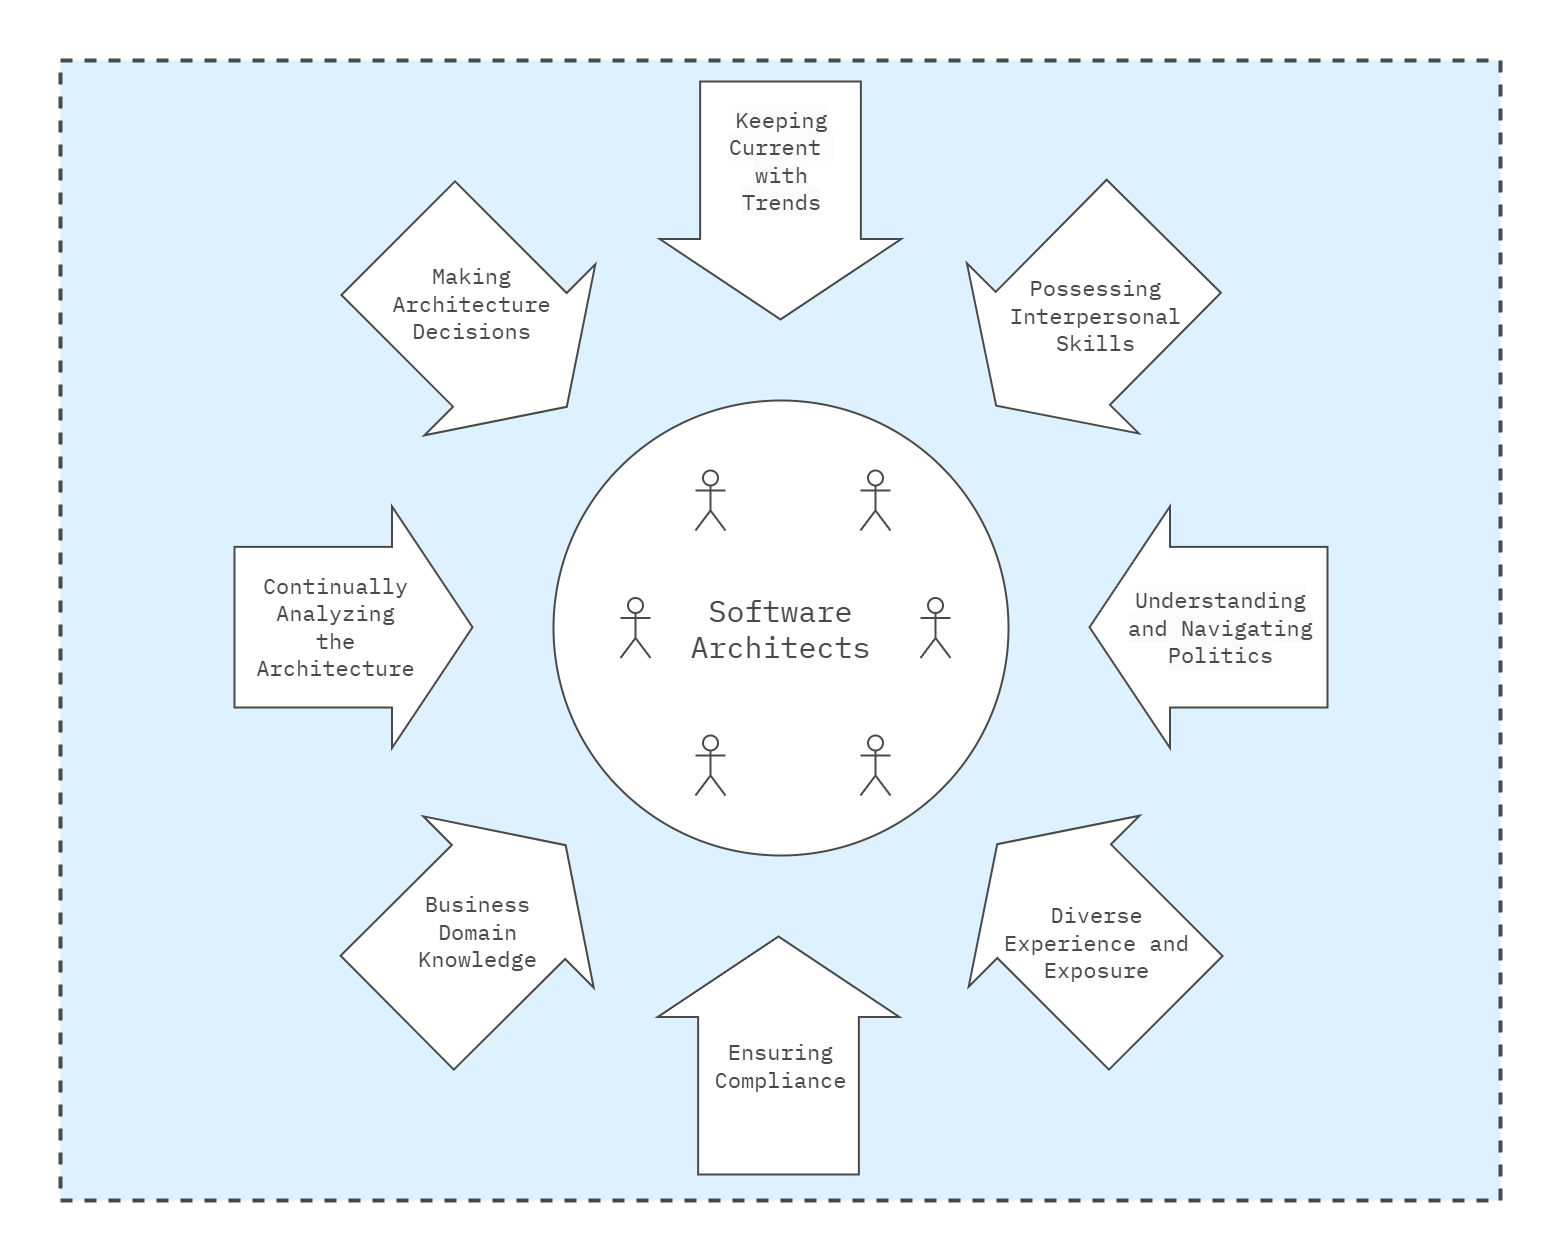

The diagram above was exported from draw.io. Its source (the exported page's mxGraphModel, read from the mxfile embedded in the PNG):
<mxGraphModel dx="2049" dy="1054" grid="1" gridSize="20" guides="1" tooltips="1" connect="1" arrows="1" fold="1" page="1" pageScale="1" pageWidth="1600" pageHeight="840" math="0" shadow="0">
  <root>
    <mxCell id="0" />
    <mxCell id="1" parent="0" />
    <mxCell id="Az0bFYg64EQcbs3Bumrs-12" value="" style="rounded=0;whiteSpace=wrap;html=1;strokeColor=none;strokeWidth=4;align=center;verticalAlign=middle;fontFamily=IBM Plex Mono;fontSource=https%3A%2F%2Ffonts.googleapis.com%2Fcss%3Ffamily%3DIBM%2BPlex%2BMono;fontSize=64;fontColor=#494949;fillColor=none;movable=1;resizable=1;rotatable=1;deletable=1;editable=1;locked=0;connectable=1;" parent="1" vertex="1">
      <mxGeometry x="20" y="80" width="1560" height="1260" as="geometry" />
    </mxCell>
    <mxCell id="L3TbLjJM5cl4JLg-beqe-2" value="" style="rounded=0;whiteSpace=wrap;html=1;fillColor=#DDF1FE;strokeColor=#494949;strokeWidth=4;perimeterSpacing=1;dashed=1;movable=1;resizable=1;rotatable=1;deletable=1;editable=1;locked=0;connectable=1;fontColor=#494949;" parent="1" vertex="1">
      <mxGeometry x="80" y="140" width="1440" height="1140" as="geometry" />
    </mxCell>
    <mxCell id="snRUAVtZ4KbgG2mxzIge-1" value="&lt;font data-font-src=&quot;https://fonts.googleapis.com/css?family=IBM+Plex+Mono&quot; face=&quot;IBM Plex Mono&quot; style=&quot;font-size: 30px;&quot;&gt;Software &lt;br&gt;Architects&lt;/font&gt;" style="ellipse;whiteSpace=wrap;html=1;aspect=fixed;strokeColor=#494949;fontColor=#494949;strokeWidth=2;" parent="1" vertex="1">
      <mxGeometry x="573" y="480" width="455" height="455" as="geometry" />
    </mxCell>
    <mxCell id="snRUAVtZ4KbgG2mxzIge-2" value="" style="shape=umlActor;verticalLabelPosition=bottom;verticalAlign=top;html=1;outlineConnect=0;strokeColor=#494949;fontColor=#494949;strokeWidth=2;" parent="1" vertex="1">
      <mxGeometry x="715" y="550" width="30" height="60" as="geometry" />
    </mxCell>
    <mxCell id="snRUAVtZ4KbgG2mxzIge-3" value="" style="shape=umlActor;verticalLabelPosition=bottom;verticalAlign=top;html=1;outlineConnect=0;strokeColor=#494949;fontColor=#494949;strokeWidth=2;" parent="1" vertex="1">
      <mxGeometry x="880" y="550" width="30" height="60" as="geometry" />
    </mxCell>
    <mxCell id="snRUAVtZ4KbgG2mxzIge-4" value="" style="shape=umlActor;verticalLabelPosition=bottom;verticalAlign=top;html=1;outlineConnect=0;strokeColor=#494949;fontColor=#494949;strokeWidth=2;" parent="1" vertex="1">
      <mxGeometry x="940" y="677.5" width="30" height="60" as="geometry" />
    </mxCell>
    <mxCell id="snRUAVtZ4KbgG2mxzIge-5" value="" style="shape=umlActor;verticalLabelPosition=bottom;verticalAlign=top;html=1;outlineConnect=0;strokeColor=#494949;fontColor=#494949;strokeWidth=2;" parent="1" vertex="1">
      <mxGeometry x="880" y="815" width="30" height="60" as="geometry" />
    </mxCell>
    <mxCell id="snRUAVtZ4KbgG2mxzIge-6" value="" style="shape=umlActor;verticalLabelPosition=bottom;verticalAlign=top;html=1;outlineConnect=0;strokeColor=#494949;fontColor=#494949;strokeWidth=2;" parent="1" vertex="1">
      <mxGeometry x="715" y="815" width="30" height="60" as="geometry" />
    </mxCell>
    <mxCell id="snRUAVtZ4KbgG2mxzIge-7" value="" style="shape=umlActor;verticalLabelPosition=bottom;verticalAlign=top;html=1;outlineConnect=0;strokeColor=#494949;fontColor=#494949;strokeWidth=2;" parent="1" vertex="1">
      <mxGeometry x="640" y="677.5" width="30" height="60" as="geometry" />
    </mxCell>
    <mxCell id="snRUAVtZ4KbgG2mxzIge-11" value="" style="shape=flexArrow;endArrow=classic;html=1;rounded=0;width=159.64912280701753;endSize=26.18245614035088;endWidth=79.07048322560789;strokeColor=#494949;fillColor=default;strokeWidth=2;fontColor=#494949;" parent="1" edge="1">
      <mxGeometry width="50" height="50" relative="1" as="geometry">
        <mxPoint x="797.9999999999999" y="1255" as="sourcePoint" />
        <mxPoint x="797.9999999999999" y="1015" as="targetPoint" />
      </mxGeometry>
    </mxCell>
    <mxCell id="snRUAVtZ4KbgG2mxzIge-12" value="&lt;font style=&quot;font-size: 22px;&quot; face=&quot;IBM Plex Mono&quot; data-font-src=&quot;https://fonts.googleapis.com/css?family=IBM+Plex+Mono&quot;&gt;Ensuring&lt;br style=&quot;font-size: 22px;&quot;&gt;Compliance&lt;/font&gt;" style="edgeLabel;html=1;align=center;verticalAlign=middle;resizable=0;points=[];fontSize=22;fontColor=#494949;" parent="snRUAVtZ4KbgG2mxzIge-11" vertex="1" connectable="0">
      <mxGeometry x="0.0545" y="17" relative="1" as="geometry">
        <mxPoint x="18" y="17" as="offset" />
      </mxGeometry>
    </mxCell>
    <mxCell id="snRUAVtZ4KbgG2mxzIge-13" value="" style="shape=flexArrow;endArrow=classic;html=1;rounded=0;width=159.64912280701753;endSize=26.18245614035088;endWidth=79.07048322560789;strokeColor=#494949;fillColor=default;strokeWidth=2;fontColor=#494949;" parent="1" edge="1">
      <mxGeometry width="50" height="50" relative="1" as="geometry">
        <mxPoint x="253" y="706.73" as="sourcePoint" />
        <mxPoint x="492.9999999999999" y="706.73" as="targetPoint" />
      </mxGeometry>
    </mxCell>
    <mxCell id="snRUAVtZ4KbgG2mxzIge-14" value="&lt;font style=&quot;font-size: 22px;&quot; face=&quot;IBM Plex Mono&quot;&gt;Continually &lt;br style=&quot;font-size: 22px;&quot;&gt;Analyzing &lt;br style=&quot;font-size: 22px;&quot;&gt;the &lt;br style=&quot;font-size: 22px;&quot;&gt;Architecture&lt;/font&gt;" style="edgeLabel;html=1;align=center;verticalAlign=middle;resizable=0;points=[];fontSize=22;fontColor=#494949;" parent="snRUAVtZ4KbgG2mxzIge-13" vertex="1" connectable="0">
      <mxGeometry x="0.0545" y="17" relative="1" as="geometry">
        <mxPoint x="-26" y="17" as="offset" />
      </mxGeometry>
    </mxCell>
    <mxCell id="snRUAVtZ4KbgG2mxzIge-21" value="" style="shape=flexArrow;endArrow=classic;html=1;rounded=0;width=159.64912280701753;endSize=26.18245614035088;endWidth=79.07048322560789;strokeColor=#494949;fillColor=default;exitX=1;exitY=0.5;exitDx=0;exitDy=0;strokeWidth=2;fontColor=#494949;" parent="1" edge="1">
      <mxGeometry width="50" height="50" relative="1" as="geometry">
        <mxPoint x="1184.0028137423856" y="314.9971862576143" as="sourcePoint" />
        <mxPoint x="1015" y="485.85" as="targetPoint" />
      </mxGeometry>
    </mxCell>
    <mxCell id="snRUAVtZ4KbgG2mxzIge-22" value="&lt;font style=&quot;font-size: 22px;&quot; face=&quot;IBM Plex Mono&quot;&gt;Possessing &lt;br style=&quot;font-size: 22px;&quot;&gt;Interpersonal &lt;br style=&quot;font-size: 22px;&quot;&gt;Skills&lt;/font&gt;" style="edgeLabel;html=1;align=center;verticalAlign=middle;resizable=0;points=[];fontSize=22;rotation=0;labelBackgroundColor=none;fontColor=#494949;" parent="snRUAVtZ4KbgG2mxzIge-21" vertex="1" connectable="0">
      <mxGeometry x="0.0545" y="17" relative="1" as="geometry">
        <mxPoint x="8" y="-22" as="offset" />
      </mxGeometry>
    </mxCell>
    <mxCell id="snRUAVtZ4KbgG2mxzIge-25" value="" style="shape=flexArrow;endArrow=classic;html=1;rounded=0;width=159.64912280701753;endSize=26.18245614035088;endWidth=79.07048322560789;strokeColor=#494949;fillColor=default;exitX=1;exitY=0.5;exitDx=0;exitDy=0;entryX=0;entryY=0.5;entryDx=0;entryDy=0;strokeWidth=2;fontColor=#494949;" parent="1" edge="1">
      <mxGeometry width="50" height="50" relative="1" as="geometry">
        <mxPoint x="1186" y="1093" as="sourcePoint" />
        <mxPoint x="1016" y="923" as="targetPoint" />
      </mxGeometry>
    </mxCell>
    <mxCell id="snRUAVtZ4KbgG2mxzIge-26" value="&lt;font style=&quot;font-size: 22px;&quot; face=&quot;IBM Plex Mono&quot;&gt;Diverse &lt;br style=&quot;font-size: 22px;&quot;&gt;Experience and &lt;br style=&quot;font-size: 22px;&quot;&gt;Exposure&lt;/font&gt;" style="edgeLabel;html=1;align=center;verticalAlign=middle;resizable=0;points=[];fontSize=22;rotation=0;labelBackgroundColor=none;fontColor=#494949;" parent="snRUAVtZ4KbgG2mxzIge-25" vertex="1" connectable="0">
      <mxGeometry x="0.0545" y="17" relative="1" as="geometry">
        <mxPoint x="31" y="7" as="offset" />
      </mxGeometry>
    </mxCell>
    <mxCell id="snRUAVtZ4KbgG2mxzIge-27" value="" style="shape=flexArrow;endArrow=classic;html=1;rounded=0;width=159.64912280701753;endSize=26.18245614035088;endWidth=79.07048322560789;strokeColor=#494949;fillColor=default;strokeWidth=2;fontColor=#494949;" parent="1" edge="1">
      <mxGeometry width="50" height="50" relative="1" as="geometry">
        <mxPoint x="1348" y="706.73" as="sourcePoint" />
        <mxPoint x="1108" y="706.73" as="targetPoint" />
      </mxGeometry>
    </mxCell>
    <mxCell id="snRUAVtZ4KbgG2mxzIge-43" value="&lt;span style=&quot;font-family: &amp;quot;IBM Plex Mono&amp;quot;; font-size: 22px; background-color: rgb(251, 251, 251);&quot;&gt;Understanding&lt;/span&gt;&lt;br style=&quot;font-family: &amp;quot;IBM Plex Mono&amp;quot;; font-size: 22px; background-color: rgb(251, 251, 251);&quot;&gt;&lt;span style=&quot;font-family: &amp;quot;IBM Plex Mono&amp;quot;; font-size: 22px; background-color: rgb(251, 251, 251);&quot;&gt;and&amp;nbsp;&lt;/span&gt;&lt;span style=&quot;font-family: &amp;quot;IBM Plex Mono&amp;quot;; font-size: 22px; background-color: rgb(251, 251, 251);&quot;&gt;Navigating&lt;/span&gt;&lt;br style=&quot;font-family: &amp;quot;IBM Plex Mono&amp;quot;; font-size: 22px; background-color: rgb(251, 251, 251);&quot;&gt;&lt;span style=&quot;font-family: &amp;quot;IBM Plex Mono&amp;quot;; font-size: 22px; background-color: rgb(251, 251, 251);&quot;&gt;Politics&lt;/span&gt;" style="edgeLabel;html=1;align=center;verticalAlign=middle;resizable=0;points=[];fontColor=#494949;fontSize=22;" parent="snRUAVtZ4KbgG2mxzIge-27" vertex="1" connectable="0">
      <mxGeometry x="-0.0931" y="-7" relative="1" as="geometry">
        <mxPoint y="8" as="offset" />
      </mxGeometry>
    </mxCell>
    <mxCell id="snRUAVtZ4KbgG2mxzIge-34" value="" style="shape=flexArrow;endArrow=classic;html=1;rounded=0;width=159.64912280701753;endSize=26.18245614035088;endWidth=79.07048322560789;strokeColor=#494949;fillColor=default;exitX=0;exitY=0.5;exitDx=0;exitDy=0;entryX=1;entryY=0.5;entryDx=0;entryDy=0;strokeWidth=2;fontColor=#494949;" parent="1" edge="1">
      <mxGeometry width="50" height="50" relative="1" as="geometry">
        <mxPoint x="417" y="317" as="sourcePoint" />
        <mxPoint x="587" y="487" as="targetPoint" />
      </mxGeometry>
    </mxCell>
    <mxCell id="snRUAVtZ4KbgG2mxzIge-35" value="&lt;font style=&quot;font-size: 22px;&quot; face=&quot;IBM Plex Mono&quot;&gt;Making &lt;br style=&quot;font-size: 22px;&quot;&gt;Architecture &lt;br style=&quot;font-size: 22px;&quot;&gt;Decisions&lt;/font&gt;" style="edgeLabel;html=1;align=center;verticalAlign=middle;resizable=0;points=[];fontSize=22;rotation=0;labelBackgroundColor=none;fontColor=#494949;" parent="snRUAVtZ4KbgG2mxzIge-34" vertex="1" connectable="0">
      <mxGeometry x="0.0545" y="17" relative="1" as="geometry">
        <mxPoint x="-29" y="-12" as="offset" />
      </mxGeometry>
    </mxCell>
    <mxCell id="snRUAVtZ4KbgG2mxzIge-38" value="" style="shape=flexArrow;endArrow=classic;html=1;rounded=0;width=159.64912280701753;endSize=26.18245614035088;endWidth=79.07048322560789;strokeColor=#494949;fillColor=default;strokeWidth=2;fontColor=#494949;" parent="1" edge="1">
      <mxGeometry width="50" height="50" relative="1" as="geometry">
        <mxPoint x="800" y="160" as="sourcePoint" />
        <mxPoint x="799.9999999999999" y="400" as="targetPoint" />
      </mxGeometry>
    </mxCell>
    <mxCell id="snRUAVtZ4KbgG2mxzIge-42" value="&lt;span style=&quot;font-family: &amp;quot;IBM Plex Mono&amp;quot;; font-size: 22px; background-color: rgb(251, 251, 251);&quot;&gt;Keeping&lt;/span&gt;&lt;br style=&quot;font-family: &amp;quot;IBM Plex Mono&amp;quot;; font-size: 22px; background-color: rgb(251, 251, 251);&quot;&gt;&lt;span style=&quot;font-family: &amp;quot;IBM Plex Mono&amp;quot;; font-size: 22px; background-color: rgb(251, 251, 251);&quot;&gt;Current&amp;nbsp;&lt;br style=&quot;font-size: 22px;&quot;&gt;with&lt;/span&gt;&lt;br style=&quot;font-family: &amp;quot;IBM Plex Mono&amp;quot;; font-size: 22px; background-color: rgb(251, 251, 251);&quot;&gt;&lt;span style=&quot;font-family: &amp;quot;IBM Plex Mono&amp;quot;; font-size: 22px; background-color: rgb(251, 251, 251);&quot;&gt;Trends&lt;/span&gt;" style="edgeLabel;html=1;align=center;verticalAlign=middle;resizable=0;points=[];fontColor=#494949;fontSize=22;" parent="snRUAVtZ4KbgG2mxzIge-38" vertex="1" connectable="0">
      <mxGeometry x="-0.0972" y="9" relative="1" as="geometry">
        <mxPoint x="-9" y="-28" as="offset" />
      </mxGeometry>
    </mxCell>
    <mxCell id="snRUAVtZ4KbgG2mxzIge-17" value="" style="shape=flexArrow;endArrow=classic;html=1;rounded=0;width=159.64912280701753;endSize=26.18245614035088;endWidth=79.07048322560789;strokeColor=#494949;fillColor=default;exitX=0;exitY=0.5;exitDx=0;exitDy=0;strokeWidth=2;fontColor=#494949;" parent="1" edge="1">
      <mxGeometry width="50" height="50" relative="1" as="geometry">
        <mxPoint x="415.9971862576141" y="1092.8528137423857" as="sourcePoint" />
        <mxPoint x="585.85" y="924" as="targetPoint" />
      </mxGeometry>
    </mxCell>
    <mxCell id="snRUAVtZ4KbgG2mxzIge-44" value="&lt;span style=&quot;font-family: &amp;quot;IBM Plex Mono&amp;quot;; font-size: 22px;&quot;&gt;Business&lt;/span&gt;&lt;br style=&quot;font-family: &amp;quot;IBM Plex Mono&amp;quot;; font-size: 22px;&quot;&gt;&lt;span style=&quot;font-family: &amp;quot;IBM Plex Mono&amp;quot;; font-size: 22px;&quot;&gt;Domain&lt;/span&gt;&lt;br style=&quot;font-family: &amp;quot;IBM Plex Mono&amp;quot;; font-size: 22px;&quot;&gt;&lt;span style=&quot;font-family: &amp;quot;IBM Plex Mono&amp;quot;; font-size: 22px;&quot;&gt;Knowledge&lt;/span&gt;" style="edgeLabel;html=1;align=center;verticalAlign=middle;resizable=0;points=[];fontColor=#494949;fontSize=22;" parent="snRUAVtZ4KbgG2mxzIge-17" vertex="1" connectable="0">
      <mxGeometry x="0.1328" y="3" relative="1" as="geometry">
        <mxPoint x="-14" y="16" as="offset" />
      </mxGeometry>
    </mxCell>
  </root>
</mxGraphModel>